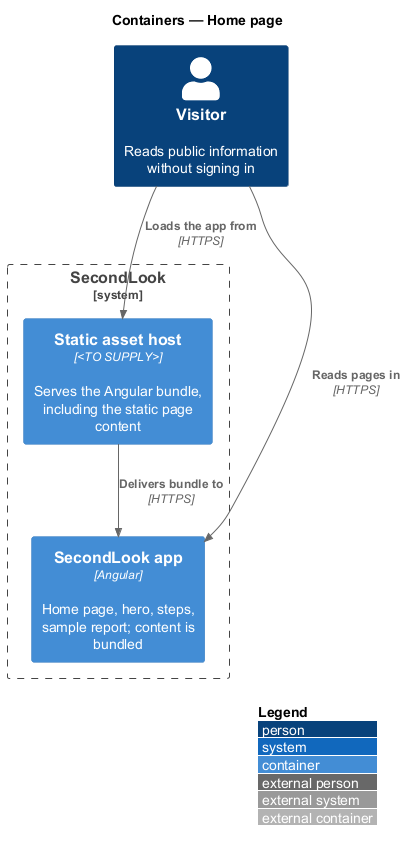

The diagram above was rendered by PlantUML. Its source (embedded in the PNG):
@startuml
!include <C4/C4_Container>
LAYOUT_WITH_LEGEND()
title Containers — Home page

Person(visitor, "Visitor", "Reads public information without signing in")
System_Boundary(secondlook, "SecondLook") {
  Container(spa, "SecondLook app", "Angular", "Home page, hero, steps, sample report; content is bundled")
  Container(host, "Static asset host", "<TO SUPPLY>", "Serves the Angular bundle, including the static page content")
}
Rel(visitor, host, "Loads the app from", "HTTPS")
Rel(visitor, spa, "Reads pages in", "HTTPS")
Rel(host, spa, "Delivers bundle to", "HTTPS")
@enduml